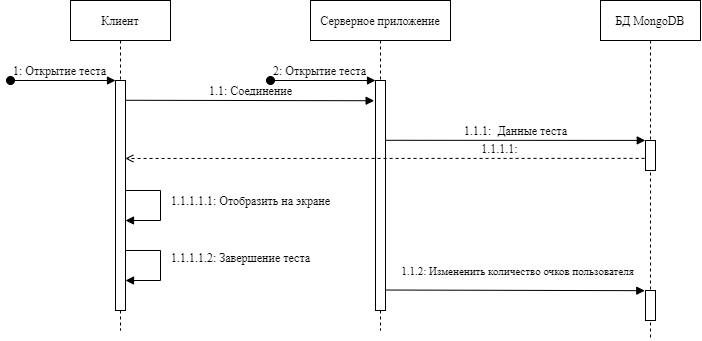

The diagram above was exported from draw.io. Its source (the exported page's mxGraphModel, read from the mxfile embedded in the PNG):
<mxGraphModel dx="913" dy="568" grid="1" gridSize="10" guides="1" tooltips="1" connect="1" arrows="1" fold="1" page="1" pageScale="1" pageWidth="827" pageHeight="1169" background="none" math="0" shadow="0">
  <root>
    <mxCell id="0" />
    <mxCell id="1" parent="0" />
    <mxCell id="7baba1c4bc27f4b0-2" value="Серверное приложение" style="shape=umlLifeline;perimeter=lifelinePerimeter;whiteSpace=wrap;html=1;container=1;collapsible=0;recursiveResize=0;outlineConnect=0;rounded=0;shadow=0;comic=0;labelBackgroundColor=none;strokeWidth=1;fontFamily=Times New Roman;fontSize=12;align=center;" parent="1" vertex="1">
      <mxGeometry x="340" y="80" width="140" height="330" as="geometry" />
    </mxCell>
    <mxCell id="7baba1c4bc27f4b0-10" value="" style="html=1;points=[];perimeter=orthogonalPerimeter;rounded=0;shadow=0;comic=0;labelBackgroundColor=none;strokeWidth=1;fontFamily=Times New Roman;fontSize=12;align=center;" parent="7baba1c4bc27f4b0-2" vertex="1">
      <mxGeometry x="65" y="80" width="10" height="230" as="geometry" />
    </mxCell>
    <mxCell id="sNx3uJ4LR307MQ_X6CfO-2" value="2: Открытие теста" style="html=1;verticalAlign=bottom;startArrow=oval;startFill=1;endArrow=block;startSize=8;rounded=0;fontFamily=Times New Roman;fontSize=12;fillColor=#;labelBackgroundColor=none;" edge="1" parent="7baba1c4bc27f4b0-2">
      <mxGeometry x="-0.0588" width="60" relative="1" as="geometry">
        <mxPoint x="-40" y="80" as="sourcePoint" />
        <mxPoint x="65" y="80" as="targetPoint" />
        <mxPoint as="offset" />
      </mxGeometry>
    </mxCell>
    <mxCell id="7baba1c4bc27f4b0-3" value="БД MongoDB" style="shape=umlLifeline;perimeter=lifelinePerimeter;whiteSpace=wrap;html=1;container=1;collapsible=0;recursiveResize=0;outlineConnect=0;rounded=0;shadow=0;comic=0;labelBackgroundColor=none;strokeWidth=1;fontFamily=Times New Roman;fontSize=12;align=center;" parent="1" vertex="1">
      <mxGeometry x="630" y="80" width="100" height="340" as="geometry" />
    </mxCell>
    <mxCell id="sNx3uJ4LR307MQ_X6CfO-5" value="" style="html=1;points=[];perimeter=orthogonalPerimeter;rounded=0;shadow=0;comic=0;labelBackgroundColor=none;strokeWidth=1;fontFamily=Times New Roman;fontSize=12;align=center;" vertex="1" parent="7baba1c4bc27f4b0-3">
      <mxGeometry x="45" y="140" width="10" height="30" as="geometry" />
    </mxCell>
    <mxCell id="sNx3uJ4LR307MQ_X6CfO-13" value="" style="html=1;points=[];perimeter=orthogonalPerimeter;rounded=0;shadow=0;comic=0;labelBackgroundColor=none;strokeWidth=1;fontFamily=Times New Roman;fontSize=12;align=center;" vertex="1" parent="7baba1c4bc27f4b0-3">
      <mxGeometry x="45" y="290" width="10" height="30" as="geometry" />
    </mxCell>
    <mxCell id="7baba1c4bc27f4b0-8" value="Клиент" style="shape=umlLifeline;perimeter=lifelinePerimeter;whiteSpace=wrap;html=1;container=1;collapsible=0;recursiveResize=0;outlineConnect=0;rounded=0;shadow=0;comic=0;labelBackgroundColor=none;strokeWidth=1;fontFamily=Times New Roman;fontSize=12;align=center;" parent="1" vertex="1">
      <mxGeometry x="100" y="80" width="100" height="330" as="geometry" />
    </mxCell>
    <mxCell id="7baba1c4bc27f4b0-9" value="" style="html=1;points=[];perimeter=orthogonalPerimeter;rounded=0;shadow=0;comic=0;labelBackgroundColor=none;strokeWidth=1;fontFamily=Times New Roman;fontSize=12;align=center;" parent="7baba1c4bc27f4b0-8" vertex="1">
      <mxGeometry x="45" y="80" width="10" height="230" as="geometry" />
    </mxCell>
    <mxCell id="sNx3uJ4LR307MQ_X6CfO-1" value="1: Открытие теста" style="html=1;verticalAlign=bottom;startArrow=oval;startFill=1;endArrow=block;startSize=8;rounded=0;fontFamily=Times New Roman;fontSize=12;fillColor=#;labelBackgroundColor=none;" edge="1" parent="7baba1c4bc27f4b0-8">
      <mxGeometry x="-0.0588" width="60" relative="1" as="geometry">
        <mxPoint x="-60" y="80" as="sourcePoint" />
        <mxPoint x="45" y="80" as="targetPoint" />
        <mxPoint as="offset" />
      </mxGeometry>
    </mxCell>
    <mxCell id="sNx3uJ4LR307MQ_X6CfO-10" value="1.1.1.1.1: Отобразить на экране" style="html=1;verticalAlign=bottom;endArrow=block;rounded=0;labelBackgroundColor=none;fontFamily=Times New Roman;fontSize=12;fillColor=#;exitX=1.005;exitY=0.091;exitDx=0;exitDy=0;exitPerimeter=0;edgeStyle=orthogonalEdgeStyle;" edge="1" parent="7baba1c4bc27f4b0-8">
      <mxGeometry x="0.1" y="90" width="80" relative="1" as="geometry">
        <mxPoint x="54.99999999999994" y="189.99999999999994" as="sourcePoint" />
        <mxPoint x="55" y="220" as="targetPoint" />
        <Array as="points">
          <mxPoint x="90" y="190" />
          <mxPoint x="90" y="220" />
        </Array>
        <mxPoint as="offset" />
      </mxGeometry>
    </mxCell>
    <mxCell id="sNx3uJ4LR307MQ_X6CfO-11" value="1.1.1.1.2: Завершение теста" style="html=1;verticalAlign=bottom;endArrow=block;rounded=0;labelBackgroundColor=none;fontFamily=Times New Roman;fontSize=12;fillColor=#;exitX=1.005;exitY=0.091;exitDx=0;exitDy=0;exitPerimeter=0;edgeStyle=orthogonalEdgeStyle;" edge="1" parent="7baba1c4bc27f4b0-8">
      <mxGeometry x="0.0536" y="80" width="80" relative="1" as="geometry">
        <mxPoint x="55" y="250" as="sourcePoint" />
        <mxPoint x="55" y="280" as="targetPoint" />
        <Array as="points">
          <mxPoint x="90" y="250" />
          <mxPoint x="90" y="280" />
        </Array>
        <mxPoint as="offset" />
      </mxGeometry>
    </mxCell>
    <mxCell id="sNx3uJ4LR307MQ_X6CfO-3" value="1.1: Соединение" style="html=1;verticalAlign=bottom;endArrow=block;rounded=0;labelBackgroundColor=none;fontFamily=Times New Roman;fontSize=12;fillColor=#;entryX=-0.137;entryY=0.088;entryDx=0;entryDy=0;entryPerimeter=0;exitX=1.005;exitY=0.086;exitDx=0;exitDy=0;exitPerimeter=0;" edge="1" parent="1" source="7baba1c4bc27f4b0-9" target="7baba1c4bc27f4b0-10">
      <mxGeometry width="80" relative="1" as="geometry">
        <mxPoint x="160" y="180" as="sourcePoint" />
        <mxPoint x="360" y="181" as="targetPoint" />
      </mxGeometry>
    </mxCell>
    <mxCell id="sNx3uJ4LR307MQ_X6CfO-7" value="1.1.1:&amp;nbsp; Данные теста" style="html=1;verticalAlign=bottom;endArrow=block;rounded=0;labelBackgroundColor=none;fontFamily=Times New Roman;fontSize=12;fillColor=#;entryX=-0.022;entryY=-0.003;entryDx=0;entryDy=0;entryPerimeter=0;exitX=0.985;exitY=0.26;exitDx=0;exitDy=0;exitPerimeter=0;" edge="1" parent="1" source="7baba1c4bc27f4b0-10" target="sNx3uJ4LR307MQ_X6CfO-5">
      <mxGeometry width="80" relative="1" as="geometry">
        <mxPoint x="380" y="220" as="sourcePoint" />
        <mxPoint x="639.0600000000002" y="220.21" as="targetPoint" />
      </mxGeometry>
    </mxCell>
    <mxCell id="sNx3uJ4LR307MQ_X6CfO-8" value="" style="endArrow=open;html=1;rounded=0;labelBackgroundColor=none;fontFamily=Times New Roman;fontSize=12;fillColor=#;dashed=1;exitX=-0.092;exitY=0.596;exitDx=0;exitDy=0;exitPerimeter=0;entryX=0.981;entryY=0.339;entryDx=0;entryDy=0;entryPerimeter=0;endFill=0;" edge="1" parent="1" source="sNx3uJ4LR307MQ_X6CfO-5" target="7baba1c4bc27f4b0-9">
      <mxGeometry width="50" height="50" relative="1" as="geometry">
        <mxPoint x="640" y="250" as="sourcePoint" />
        <mxPoint x="160" y="250" as="targetPoint" />
      </mxGeometry>
    </mxCell>
    <mxCell id="sNx3uJ4LR307MQ_X6CfO-9" value="1.1.1.1:" style="edgeLabel;html=1;align=center;verticalAlign=middle;resizable=0;points=[];fontSize=12;fontFamily=Times New Roman;labelBackgroundColor=none;" vertex="1" connectable="0" parent="sNx3uJ4LR307MQ_X6CfO-8">
      <mxGeometry x="-0.2846" relative="1" as="geometry">
        <mxPoint x="40" y="-10" as="offset" />
      </mxGeometry>
    </mxCell>
    <mxCell id="sNx3uJ4LR307MQ_X6CfO-12" value="&lt;font style=&quot;font-size: 11px&quot;&gt;1.1.2: Измененить количество очков пользователя&lt;/font&gt;" style="html=1;verticalAlign=bottom;endArrow=block;rounded=0;labelBackgroundColor=none;fontFamily=Times New Roman;fontSize=12;fillColor=#;exitX=1.057;exitY=0.911;exitDx=0;exitDy=0;exitPerimeter=0;entryX=-0.07;entryY=0.006;entryDx=0;entryDy=0;entryPerimeter=0;" edge="1" parent="1" source="7baba1c4bc27f4b0-10" target="sNx3uJ4LR307MQ_X6CfO-13">
      <mxGeometry x="0.0192" y="10" width="80" relative="1" as="geometry">
        <mxPoint x="379.99999999999994" y="369.59999999999997" as="sourcePoint" />
        <mxPoint x="670" y="370" as="targetPoint" />
        <mxPoint as="offset" />
      </mxGeometry>
    </mxCell>
  </root>
</mxGraphModel>